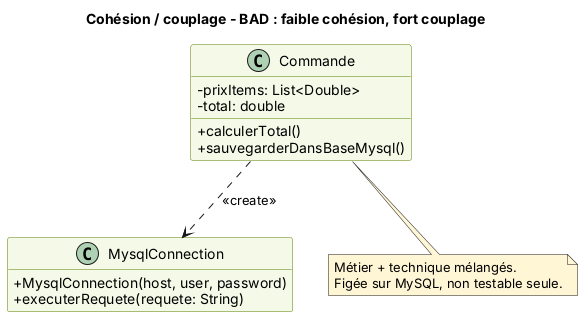

The diagram above was rendered by PlantUML. Its source (embedded in the PNG):
@startuml
skinparam classAttributeIconSize 0
skinparam shadowing false
skinparam defaultFontName Helvetica
skinparam class {
  BackgroundColor #F4F9E8
  BorderColor #5B7F00
}
skinparam NoteBackgroundColor #FFF6D6
hide empty members
title Cohésion / couplage - BAD : faible cohésion, fort couplage
class Commande {
  -prixItems: List<Double>
  -total: double
  +calculerTotal()
  +sauvegarderDansBaseMysql()
}
class MysqlConnection {
  +MysqlConnection(host, user, password)
  +executerRequete(requete: String)
}
Commande ..> MysqlConnection : <<create>>
note bottom of Commande
  Métier + technique mélangés.
  Figée sur MySQL, non testable seule.
end note
@enduml